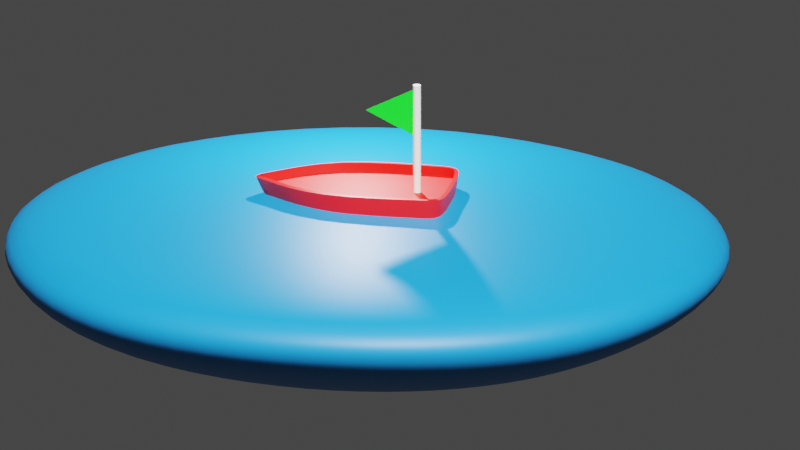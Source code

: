 # Source: BOAT.blend  (saved by Blender 2.81.16; exported with 4.5.12 LTS)
import bpy
from mathutils import Matrix  # noqa: F401  (used for matrix-valued properties, if any)

bpy.ops.wm.read_factory_settings(use_empty=True)
scene = bpy.context.scene
scene.name = 'Scene'

# ---- collections
col_collection = bpy.data.collections.new('Collection'); scene.collection.children.link(col_collection)

# ---- materials (node trees are filled in below, after node groups)
mat_material_003 = bpy.data.materials.new('Material.003')
mat_material_003.use_transparent_shadow = False
mat_material_001 = bpy.data.materials.new('Material.001')
mat_material_001.use_transparent_shadow = False
mat_material_001.diffuse_color = (0.7748, 0.8, 0.7922, 1.0)
mat_material_005 = bpy.data.materials.new('Material.005')
mat_material_005.use_transparent_shadow = False
mat_material_004 = bpy.data.materials.new('Material.004')
mat_material_004.use_transparent_shadow = False

# ---- node groups
ng_auto_smooth = bpy.data.node_groups.new('Auto Smooth', 'GeometryNodeTree')
_s = ng_auto_smooth.interface.new_socket(name='Geometry', in_out='OUTPUT', socket_type='NodeSocketGeometry')
_s = ng_auto_smooth.interface.new_socket(name='Geometry', in_out='INPUT', socket_type='NodeSocketGeometry')
_s = ng_auto_smooth.interface.new_socket(name='Angle', in_out='INPUT', socket_type='NodeSocketFloat')
_s.subtype = 'ANGLE'
_s.min_value = 0.0
_s.max_value = 3.142
ng_auto_smooth.is_modifier = True
_N = ng_auto_smooth.nodes; _L = ng_auto_smooth.links
n0 = _N.new('NodeGroupOutput'); n0.name = 'Group Output'; n0.location = (480, -100)
n1 = _N.new('NodeGroupInput'); n1.name = 'Group Input'; n1.location = (-420, -300)
n2 = _N.new('NodeGroupInput'); n2.name = 'Group Input.001'; n2.location = (-60, -100)
n3 = _N.new('GeometryNodeSetShadeSmooth'); n3.name = 'Set Shade Smooth'; n3.location = (120, -100)
n3.domain = 'EDGE'
n4 = _N.new('GeometryNodeSetShadeSmooth'); n4.name = 'Set Shade Smooth.001'; n4.location = (300, -100)
n5 = _N.new('GeometryNodeInputMeshEdgeAngle'); n5.name = 'Edge Angle'; n5.location = (-420, -220)
n6 = _N.new('GeometryNodeInputEdgeSmooth'); n6.name = 'Is Edge Smooth'; n6.location = (-60, -160)
n7 = _N.new('GeometryNodeInputShadeSmooth'); n7.name = 'Is Face Smooth'; n7.location = (-240, -340)
n8 = _N.new('FunctionNodeBooleanMath'); n8.name = 'Boolean Math'; n8.location = (-60, -220)
n9 = _N.new('FunctionNodeCompare'); n9.name = 'Compare'; n9.location = (-240, -180)
n9.operation = 'LESS_EQUAL'
_L.new(n5.outputs[0], n9.inputs[0])
_L.new(n4.outputs[0], n0.inputs[0])
_L.new(n1.outputs[1], n9.inputs[1])
_L.new(n9.outputs[0], n8.inputs[0])
_L.new(n7.outputs[0], n8.inputs[1])
_L.new(n2.outputs[0], n3.inputs[0])
_L.new(n6.outputs[0], n3.inputs[1])
_L.new(n3.outputs[0], n4.inputs[0])
_L.new(n8.outputs[0], n3.inputs[2])
n0.is_active_output = True

# ---- material node trees
mat_material_003.use_nodes = True; mat_material_003.node_tree.nodes.clear()
_N = mat_material_003.node_tree.nodes; _L = mat_material_003.node_tree.links
n0 = _N.new('ShaderNodeOutputMaterial'); n0.name = 'Material Output'; n0.location = (300, 300)
n1 = _N.new('ShaderNodeBsdfPrincipled'); n1.name = 'Principled BSDF'; n1.location = (10, 300)
n1.distribution = 'GGX'
n1.subsurface_method = 'BURLEY'
n1.inputs[0].default_value = (0.8, 0.0025, 0.0, 1.0)
n1.inputs[3].default_value = 1.45
n1.inputs[27].default_value = (0.0, 0.0, 0.0, 1.0)
n1.inputs[28].default_value = 1.0
_L.new(n1.outputs[0], n0.inputs[0])
n0.is_active_output = True
mat_material_001.use_nodes = True; mat_material_001.node_tree.nodes.clear()
_N = mat_material_001.node_tree.nodes; _L = mat_material_001.node_tree.links
n0 = _N.new('ShaderNodeOutputMaterial'); n0.name = 'Material Output'; n0.location = (300, 300)
n1 = _N.new('ShaderNodeBsdfPrincipled'); n1.name = 'Principled BSDF'; n1.location = (10, 300)
n1.distribution = 'GGX'
n1.subsurface_method = 'BURLEY'
n1.inputs[0].default_value = (0.002618, 0.1776, 0.4902, 1.0)
n1.inputs[3].default_value = 1.45
n1.inputs[27].default_value = (0.0, 0.0, 0.0, 1.0)
n1.inputs[28].default_value = 1.0
_L.new(n1.outputs[0], n0.inputs[0])
n0.is_active_output = True
mat_material_005.use_nodes = True; mat_material_005.node_tree.nodes.clear()
_N = mat_material_005.node_tree.nodes; _L = mat_material_005.node_tree.links
n0 = _N.new('ShaderNodeOutputMaterial'); n0.name = 'Material Output'; n0.location = (300, 300)
n1 = _N.new('ShaderNodeBsdfPrincipled'); n1.name = 'Principled BSDF'; n1.location = (10, 300)
n1.distribution = 'GGX'
n1.subsurface_method = 'BURLEY'
n1.inputs[0].default_value = (0.0, 0.8, 0.006331, 1.0)
n1.inputs[3].default_value = 1.45
n1.inputs[27].default_value = (0.0, 0.0, 0.0, 1.0)
n1.inputs[28].default_value = 1.0
_L.new(n1.outputs[0], n0.inputs[0])
n0.is_active_output = True
mat_material_004.use_nodes = True; mat_material_004.node_tree.nodes.clear()
_N = mat_material_004.node_tree.nodes; _L = mat_material_004.node_tree.links
n0 = _N.new('ShaderNodeOutputMaterial'); n0.name = 'Material Output'; n0.location = (300, 300)
n1 = _N.new('ShaderNodeBsdfPrincipled'); n1.name = 'Principled BSDF'; n1.location = (10, 300)
n1.distribution = 'GGX'
n1.subsurface_method = 'BURLEY'
n1.inputs[0].default_value = (0.7699, 0.8, 0.6968, 1.0)
n1.inputs[3].default_value = 1.45
n1.inputs[27].default_value = (0.0, 0.0, 0.0, 1.0)
n1.inputs[28].default_value = 1.0
_L.new(n1.outputs[0], n0.inputs[0])
n0.is_active_output = True

# ---- world
world_world = bpy.data.worlds.new('World'); scene.world = world_world
world_world.use_nodes = True; world_world.node_tree.nodes.clear()
_N = world_world.node_tree.nodes; _L = world_world.node_tree.links
n0 = _N.new('ShaderNodeOutputWorld'); n0.name = 'World Output'; n0.location = (300, 300)
n1 = _N.new('ShaderNodeBackground'); n1.name = 'Background'; n1.location = (10, 300)
n1.inputs[0].default_value = (0.05088, 0.05088, 0.05088, 1.0)
_L.new(n1.outputs[0], n0.inputs[0])
n0.is_active_output = True
world_world.color = (0.05088, 0.05088, 0.05088)
world_world.use_sun_shadow = False
world_world.sun_shadow_jitter_overblur = 0.0

# ---- cameras
cam_camera_001 = bpy.data.cameras.new('Camera.001')
cam_camera_001.type = 'ORTHO'
cam_camera_001.clip_end = 100.0
cam_camera_001.lens = 122.8
cam_camera_001.ortho_scale = 30.0
cam_camera_001.shift_y = 0.06

# ---- lights
light_light = bpy.data.lights.new('Light', 'SUN')
light_light.color = (1.0, 0.9683, 0.978)
light_light.transmission_factor = 0.0
light_light.use_shadow = False
light_light.angle = 0.1993
light_light.shadow_soft_size = 0.1
light_light.shadow_cascade_max_distance = 1000.0
light_point = bpy.data.lights.new('Point', 'POINT')
light_point.transmission_factor = 0.0
light_point.energy = 1e+04
light_point.shadow_soft_size = 0.25
light_point.shadow_maximum_resolution = 0.006
light_point.use_absolute_resolution = True

# ---- meshes
me_cube = bpy.data.meshes.new('Cube')
me_cube.from_pydata([(1.323, 1.252, 0.645), (1.323, 1.101, -0.4988), (1.503, -1.951, 0.645), (1.476, -1.359, -0.4988), (1.781e-06, 1.101, -0.8275), (1.781e-06, -3.788, 0.6142), (1.781e-06, -3.146, -0.8275), (1.781e-06, 1.252, 0.6142), (1.323, 0.8868, 0.645), (1.323, 0.6002, -0.4988), (1.781e-06, 0.5273, -0.6195), (0.1671, -2.866, -0.8085), (0.1741, 1.252, 0.619), (0.1741, 1.101, -0.8085), (0.1671, -3.5, 0.619), (0.1741, 0.5387, -0.6005), (1.323, 1.252, 0.3233), (1.472, -1.951, 0.3233), (0.0, -3.627, 0.2925), (0.0, 1.252, 0.2925), (1.323, 0.8868, 0.3233), (0.1741, 1.252, 0.2973), (0.1671, -3.5, 0.2973)], [], [(15, 9, 3, 11), (9, 8, 2, 3), (13, 12, 0, 1), (11, 14, 5, 6), (1, 0, 8, 9), (13, 1, 9, 15), (4, 13, 15, 10), (3, 2, 14, 11), (4, 7, 12, 13), (10, 15, 11, 6), (17, 20, 16, 21, 19, 18, 22)])
me_cube.polygons.foreach_set('use_smooth', [True] * 11)
_uv = me_cube.uv_layers.new(name='UVMap')
_uv.uv.foreach_set('vector', [0.2696, 0.5344, 0.375, 0.5344, 0.375, 0.75, 0.2696, 0.75, 0.375, 0.5344, 0.625, 0.5344, 0.625, 0.75, 0.375, 0.75, 0.375, 0.3946, 0.625, 0.3946, 0.625, 0.5, 0.375, 0.5, 0.375, 0.8554, 0.625, 0.8554, 0.625, 0.875, 0.375, 0.875, 0.375, 0.5, 0.625, 0.5, 0.625, 0.5344, 0.375, 0.5344, 0.2696, 0.5, 0.375, 0.5, 0.375, 0.5344, 0.2696, 0.5344, 0.25, 0.5, 0.2696, 0.5, 0.2696, 0.5344, 0.25, 0.5344, 0.375, 0.75, 0.625, 0.75, 0.625, 0.8554, 0.375, 0.8554, 0.375, 0.375, 0.625, 0.375, 0.625, 0.3946, 0.375, 0.3946, 0.25, 0.5344, 0.2696, 0.5344, 0.2696, 0.75, 0.25, 0.75, 0.0, 0.0, 0.0, 0.0, 0.0, 0.0, 0.0, 0.0, 0.0, 0.0, 0.0, 0.0, 0.0, 0.0])
me_cube.materials.append(mat_material_003)
me_cube.use_remesh_preserve_volume = False
me_cube.use_remesh_preserve_attributes = False
me_cube.use_mirror_vertex_groups = False
me_cube.update()
me_cube_001 = bpy.data.meshes.new('Cube.001')
me_cube_001.from_pydata([(3.707, 3.433, -5.265), (16.04, 14.85, -0.2149), (3.707, -3.433, -5.265), (16.04, -14.85, -0.2149), (-3.707, 3.433, -5.265), (-16.04, 14.85, -0.2149), (-3.707, -3.433, -5.265), (-16.04, -14.85, -0.2149)], [], [(0, 1, 3, 2), (2, 3, 7, 6), (6, 7, 5, 4), (4, 5, 1, 0), (2, 6, 4, 0), (7, 3, 1, 5)])
me_cube_001.polygons.foreach_set('use_smooth', [True] * 6)
_uv = me_cube_001.uv_layers.new(name='UVMap')
_uv.uv.foreach_set('vector', [0.375, 0.0, 0.625, 0.0, 0.625, 0.25, 0.375, 0.25, 0.375, 0.25, 0.625, 0.25, 0.625, 0.5, 0.375, 0.5, 0.375, 0.5, 0.625, 0.5, 0.625, 0.75, 0.375, 0.75, 0.375, 0.75, 0.625, 0.75, 0.625, 1.0, 0.375, 1.0, 0.125, 0.5, 0.375, 0.5, 0.375, 0.75, 0.125, 0.75, 0.625, 0.5, 0.875, 0.5, 0.875, 0.75, 0.625, 0.75])
me_cube_001.materials.append(mat_material_001)
me_cube_001.use_remesh_fix_poles = True
me_cube_001.use_remesh_preserve_attributes = False
me_cube_001.use_mirror_vertex_groups = False
me_cube_001.update()
me_plane = bpy.data.meshes.new('Plane')
me_plane.from_pydata([(0.0, -1.0, 0.0), (0.0, -1.0, 0.0), (-1.0, 1.0, 0.0), (1.0, 1.0, 0.0), (3.336, 1.09, -0.02237), (3.034, 1.09, -0.02237), (3.336, 1.087, 0.00703), (3.034, 1.087, 0.00703), (3.336, 1.078, 0.0353), (3.034, 1.078, 0.0353), (3.336, 1.065, 0.06136), (3.034, 1.065, 0.06136), (3.336, 1.046, 0.0842), (3.034, 1.046, 0.0842), (3.336, 1.023, 0.1029), (3.034, 1.023, 0.1029), (3.336, 0.9969, 0.1169), (3.034, 0.9969, 0.1169), (3.336, 0.9686, 0.1255), (3.034, 0.9686, 0.1255), (3.336, 0.9392, 0.1283), (3.034, 0.9392, 0.1283), (3.336, 0.9098, 0.1255), (3.034, 0.9098, 0.1255), (3.336, 0.8815, 0.1169), (3.034, 0.8815, 0.1169), (3.336, 0.8555, 0.1029), (3.034, 0.8555, 0.1029), (3.336, 0.8326, 0.0842), (3.034, 0.8326, 0.0842), (3.336, 0.8139, 0.06136), (3.034, 0.8139, 0.06136), (3.336, 0.7999, 0.0353), (3.034, 0.7999, 0.0353), (3.336, 0.7914, 0.00703), (3.034, 0.7914, 0.00703), (3.336, 0.7885, -0.02237), (3.034, 0.7885, -0.02237), (3.336, 0.7914, -0.05178), (3.034, 0.7914, -0.05178), (3.336, 0.7999, -0.08005), (3.034, 0.7999, -0.08005), (3.336, 0.8139, -0.1061), (3.034, 0.8139, -0.1061), (3.336, 0.8326, -0.129), (3.034, 0.8326, -0.129), (3.336, 0.8555, -0.1477), (3.034, 0.8555, -0.1477), (3.336, 0.8815, -0.1616), (3.034, 0.8815, -0.1616), (3.336, 0.9098, -0.1702), (3.034, 0.9098, -0.1702), (3.336, 0.9392, -0.1731), (3.034, 0.9392, -0.1731), (3.336, 0.9686, -0.1702), (3.034, 0.9686, -0.1702), (3.336, 0.9969, -0.1616), (3.034, 0.9969, -0.1616), (3.336, 1.023, -0.1477), (3.034, 1.023, -0.1477), (3.336, 1.046, -0.129), (3.034, 1.046, -0.129), (3.336, 1.065, -0.1061), (3.034, 1.065, -0.1061), (3.336, 1.078, -0.08005), (3.034, 1.078, -0.08005), (3.336, 1.087, -0.05178), (3.034, 1.087, -0.05178), (0.4145, 1.087, 0.00703), (0.4145, 1.09, -0.02237), (0.4145, 1.078, 0.0353), (0.4145, 1.065, 0.06136), (0.4145, 1.046, 0.0842), (0.4145, 1.023, 0.1029), (0.4145, 0.9969, 0.1169), (0.4145, 0.9686, 0.1255), (0.4145, 0.9392, 0.1283), (0.4145, 0.9098, 0.1255), (0.4145, 0.8815, 0.1169), (0.4145, 0.8555, 0.1029), (0.4145, 0.8326, 0.0842), (0.4145, 0.8139, 0.06136), (0.4145, 0.7999, 0.0353), (0.4145, 0.7914, 0.00703), (0.4145, 0.7885, -0.02237), (0.4145, 0.7914, -0.05178), (0.4145, 0.7999, -0.08005), (0.4145, 0.8139, -0.1061), (0.4145, 0.8326, -0.129), (0.4145, 0.8555, -0.1477), (0.4145, 0.8815, -0.1616), (0.4145, 0.9098, -0.1702), (0.4145, 0.9392, -0.1731), (0.4145, 0.9686, -0.1702), (0.4145, 0.9969, -0.1616), (0.4145, 1.023, -0.1477), (0.4145, 1.046, -0.129), (0.4145, 1.065, -0.1061), (0.4145, 1.078, -0.08005), (0.4145, 1.087, -0.05178), (0.009746, 1.087, 0.007029), (0.009746, 1.09, -0.02237), (0.009746, 1.078, 0.0353), (0.009746, 1.065, 0.06136), (0.009746, 1.046, 0.0842), (0.009746, 1.023, 0.1029), (0.009746, 0.9969, 0.1169), (0.009746, 0.9686, 0.1255), (0.009746, 0.9392, 0.1283), (0.009746, 0.9098, 0.1255), (0.009746, 0.8815, 0.1169), (0.009746, 0.8555, 0.1029), (0.009746, 0.8326, 0.0842), (0.009746, 0.8139, 0.06136), (0.009746, 0.7999, 0.0353), (0.009746, 0.7914, 0.007029), (0.009746, 0.7885, -0.02237), (0.009746, 0.7914, -0.05178), (0.009746, 0.7999, -0.08005), (0.009746, 0.8139, -0.1061), (0.009746, 0.8326, -0.129), (0.009746, 0.8555, -0.1477), (0.009746, 0.8815, -0.1616), (0.009746, 0.9098, -0.1702), (0.009746, 0.9392, -0.1731), (0.009746, 0.9686, -0.1702), (0.009746, 0.9969, -0.1616), (0.009746, 1.023, -0.1477), (0.009746, 1.046, -0.129), (0.009746, 1.065, -0.1061), (0.009746, 1.078, -0.08005), (0.009746, 1.087, -0.05178), (-1.086, 1.087, 0.007029), (-1.086, 1.09, -0.02238), (-1.086, 1.078, 0.0353), (-1.086, 1.065, 0.06136), (-1.086, 1.046, 0.0842), (-1.086, 1.023, 0.1029), (-1.086, 0.9969, 0.1169), (-1.086, 0.9686, 0.1255), (-1.086, 0.9392, 0.1283), (-1.086, 0.9098, 0.1255), (-1.086, 0.8815, 0.1169), (-1.086, 0.8555, 0.1029), (-1.086, 0.8326, 0.0842), (-1.086, 0.8139, 0.06136), (-1.086, 0.7999, 0.0353), (-1.086, 0.7914, 0.007029), (-1.086, 0.7885, -0.02238), (-1.086, 0.7914, -0.05178), (-1.086, 0.7999, -0.08005), (-1.086, 0.8139, -0.1061), (-1.086, 0.8326, -0.129), (-1.086, 0.8555, -0.1477), (-1.086, 0.8815, -0.1616), (-1.086, 0.9098, -0.1702), (-1.086, 0.9392, -0.1731), (-1.086, 0.9686, -0.1702), (-1.086, 0.9969, -0.1616), (-1.086, 1.023, -0.1477), (-1.086, 1.046, -0.129), (-1.086, 1.065, -0.1061), (-1.086, 1.078, -0.08005), (-1.086, 1.087, -0.05178), (3.778, -0.6721, -1.091), (3.778, -0.6721, 0.9087), (3.778, 1.328, -1.091), (3.778, 1.328, 0.9087), (3.778, -0.6721, -1.091), (3.778, -0.6721, 0.9087), (3.778, 1.328, -1.091), (3.778, 1.328, 0.9087), (3.778, 1.328, 0.9087), (3.778, 1.328, -1.091), (3.778, -0.6721, 0.9087), (3.778, -0.6721, -1.091)], [], [(0, 1, 3, 2), (4, 5, 7, 6), (6, 7, 9, 8), (8, 9, 11, 10), (10, 11, 13, 12), (12, 13, 15, 14), (14, 15, 17, 16), (16, 17, 19, 18), (18, 19, 21, 20), (20, 21, 23, 22), (22, 23, 25, 24), (24, 25, 27, 26), (26, 27, 29, 28), (28, 29, 31, 30), (30, 31, 33, 32), (32, 33, 35, 34), (34, 35, 37, 36), (36, 37, 39, 38), (38, 39, 41, 40), (40, 41, 43, 42), (42, 43, 45, 44), (44, 45, 47, 46), (46, 47, 49, 48), (48, 49, 51, 50), (50, 51, 53, 52), (52, 53, 55, 54), (54, 55, 57, 56), (56, 57, 59, 58), (58, 59, 61, 60), (60, 61, 63, 62), (62, 63, 65, 64), (41, 39, 85, 86), (64, 65, 67, 66), (66, 67, 5, 4), (4, 6, 8, 10, 12, 14, 16, 18, 20, 22, 24, 26, 28, 30, 32, 34, 36, 38, 40, 42, 44, 46, 48, 50, 52, 54, 56, 58, 60, 62, 64, 66), (95, 94, 126, 127), (59, 57, 94, 95), (15, 13, 72, 73), (33, 31, 81, 82), (51, 49, 90, 91), (7, 5, 69, 68), (5, 67, 99, 69), (25, 23, 77, 78), (43, 41, 86, 87), (61, 59, 95, 96), (17, 15, 73, 74), (35, 33, 82, 83), (53, 51, 91, 92), (9, 7, 68, 70), (27, 25, 78, 79), (45, 43, 87, 88), (63, 61, 96, 97), (19, 17, 74, 75), (37, 35, 83, 84), (55, 53, 92, 93), (11, 9, 70, 71), (29, 27, 79, 80), (47, 45, 88, 89), (65, 63, 97, 98), (21, 19, 75, 76), (39, 37, 84, 85), (57, 55, 93, 94), (13, 11, 71, 72), (31, 29, 80, 81), (49, 47, 89, 90), (67, 65, 98, 99), (23, 21, 76, 77), (130, 129, 161, 162), (82, 81, 113, 114), (68, 69, 101, 100), (96, 95, 127, 128), (83, 82, 114, 115), (70, 68, 100, 102), (97, 96, 128, 129), (84, 83, 115, 116), (71, 70, 102, 103), (98, 97, 129, 130), (85, 84, 116, 117), (72, 71, 103, 104), (99, 98, 130, 131), (86, 85, 117, 118), (73, 72, 104, 105), (69, 99, 131, 101), (87, 86, 118, 119), (74, 73, 105, 106), (88, 87, 119, 120), (75, 74, 106, 107), (89, 88, 120, 121), (76, 75, 107, 108), (90, 89, 121, 122), (77, 76, 108, 109), (91, 90, 122, 123), (78, 77, 109, 110), (92, 91, 123, 124), (79, 78, 110, 111), (93, 92, 124, 125), (80, 79, 111, 112), (94, 93, 125, 126), (81, 80, 112, 113), (132, 133, 163, 162, 161, 160, 159, 158, 157, 156, 155, 154, 153, 152, 151, 150, 149, 148, 147, 146, 145, 144, 143, 142, 141, 140, 139, 138, 137, 136, 135, 134), (117, 116, 148, 149), (104, 103, 135, 136), (131, 130, 162, 163), (118, 117, 149, 150), (105, 104, 136, 137), (101, 131, 163, 133), (119, 118, 150, 151), (106, 105, 137, 138), (120, 119, 151, 152), (107, 106, 138, 139), (121, 120, 152, 153), (108, 107, 139, 140), (122, 121, 153, 154), (109, 108, 140, 141), (123, 122, 154, 155), (110, 109, 141, 142), (124, 123, 155, 156), (111, 110, 142, 143), (125, 124, 156, 157), (112, 111, 143, 144), (126, 125, 157, 158), (113, 112, 144, 145), (127, 126, 158, 159), (114, 113, 145, 146), (100, 101, 133, 132), (128, 127, 159, 160), (115, 114, 146, 147), (102, 100, 132, 134), (129, 128, 160, 161), (116, 115, 147, 148), (103, 102, 134, 135), (164, 165, 167, 166), (168, 169, 171, 170), (175, 174, 172, 173)])
me_plane.polygons.foreach_set('material_index', [0, 1, 1, 1, 1, 1, 1, 1, 1, 1, 1, 1, 1, 1, 1, 1, 1, 1, 1, 1, 1, 1, 1, 1, 1, 1, 1, 1, 1, 1, 1, 1, 1, 1, 1, 1, 1, 1, 1, 1, 1, 1, 1, 1, 1, 1, 1, 1, 1, 1, 1, 1, 1, 1, 1, 1, 1, 1, 1, 1, 1, 1, 1, 1, 1, 1, 1, 1, 1, 1, 1, 1, 1, 1, 1, 1, 1, 0, 1, 1, 1, 1, 1, 1, 1, 1, 1, 1, 1, 1, 1, 1, 1, 1, 1, 1, 1, 1, 1, 1, 1, 1, 1, 1, 1, 1, 1, 1, 1, 1, 1, 1, 1, 1, 1, 1, 1, 1, 1, 1, 1, 1, 1, 1, 1, 1, 1, 1, 1, 1, 1, 1, 1, 1])
_uv = me_plane.uv_layers.new(name='UVMap')
_uv.uv.foreach_set('vector', [0.0, 0.0, 1.0, 0.0, 1.0, 1.0, 0.0, 1.0, 1.0, 0.5, 1.0, 1.0, 0.9688, 1.0, 0.9688, 0.5, 0.9688, 0.5, 0.9688, 1.0, 0.9375, 1.0, 0.9375, 0.5, 0.9375, 0.5, 0.9375, 1.0, 0.9062, 1.0, 0.9062, 0.5, 0.9062, 0.5, 0.9062, 1.0, 0.875, 1.0, 0.875, 0.5, 0.875, 0.5, 0.875, 1.0, 0.8438, 1.0, 0.8438, 0.5, 0.8438, 0.5, 0.8438, 1.0, 0.8125, 1.0, 0.8125, 0.5, 0.8125, 0.5, 0.8125, 1.0, 0.7812, 1.0, 0.7812, 0.5, 0.7812, 0.5, 0.7812, 1.0, 0.75, 1.0, 0.75, 0.5, 0.75, 0.5, 0.75, 1.0, 0.7188, 1.0, 0.7188, 0.5, 0.7188, 0.5, 0.7188, 1.0, 0.6875, 1.0, 0.6875, 0.5, 0.6875, 0.5, 0.6875, 1.0, 0.6562, 1.0, 0.6562, 0.5, 0.6562, 0.5, 0.6562, 1.0, 0.625, 1.0, 0.625, 0.5, 0.625, 0.5, 0.625, 1.0, 0.5938, 1.0, 0.5938, 0.5, 0.5938, 0.5, 0.5938, 1.0, 0.5625, 1.0, 0.5625, 0.5, 0.5625, 0.5, 0.5625, 1.0, 0.5312, 1.0, 0.5312, 0.5, 0.5312, 0.5, 0.5312, 1.0, 0.5, 1.0, 0.5, 0.5, 0.5, 0.5, 0.5, 1.0, 0.4688, 1.0, 0.4688, 0.5, 0.4688, 0.5, 0.4688, 1.0, 0.4375, 1.0, 0.4375, 0.5, 0.4375, 0.5, 0.4375, 1.0, 0.4062, 1.0, 0.4062, 0.5, 0.4062, 0.5, 0.4062, 1.0, 0.375, 1.0, 0.375, 0.5, 0.375, 0.5, 0.375, 1.0, 0.3438, 1.0, 0.3438, 0.5, 0.3438, 0.5, 0.3438, 1.0, 0.3125, 1.0, 0.3125, 0.5, 0.3125, 0.5, 0.3125, 1.0, 0.2812, 1.0, 0.2812, 0.5, 0.2812, 0.5, 0.2812, 1.0, 0.25, 1.0, 0.25, 0.5, 0.25, 0.5, 0.25, 1.0, 0.2188, 1.0, 0.2188, 0.5, 0.2188, 0.5, 0.2188, 1.0, 0.1875, 1.0, 0.1875, 0.5, 0.1875, 0.5, 0.1875, 1.0, 0.1562, 1.0, 0.1562, 0.5, 0.1562, 0.5, 0.1562, 1.0, 0.125, 1.0, 0.125, 0.5, 0.125, 0.5, 0.125, 1.0, 0.09375, 1.0, 0.09375, 0.5, 0.09375, 0.5, 0.09375, 1.0, 0.0625, 1.0, 0.0625, 0.5, 0.4375, 1.0, 0.4688, 1.0, 0.4688, 1.0, 0.4375, 1.0, 0.0625, 0.5, 0.0625, 1.0, 0.03125, 1.0, 0.03125, 0.5, 0.03125, 0.5, 0.03125, 1.0, 0.0, 1.0, 0.0, 0.5, 0.75, 0.49, 0.7968, 0.4854, 0.8418, 0.4717, 0.8833, 0.4496, 0.9197, 0.4197, 0.9496, 0.3833, 0.9717, 0.3418, 0.9854, 0.2968, 0.99, 0.25, 0.9854, 0.2032, 0.9717, 0.1582, 0.9496, 0.1167, 0.9197, 0.08029, 0.8833, 0.05045, 0.8418, 0.02827, 0.7968, 0.01461, 0.75, 0.01, 0.7032, 0.01461, 0.6582, 0.02827, 0.6167, 0.05045, 0.5803, 0.08029, 0.5504, 0.1167, 0.5283, 0.1582, 0.5146, 0.2032, 0.51, 0.25, 0.5146, 0.2968, 0.5283, 0.3418, 0.5504, 0.3833, 0.5803, 0.4197, 0.6167, 0.4496, 0.6582, 0.4717, 0.7032, 0.4854, 0.1562, 1.0, 0.1875, 1.0, 0.1875, 1.0, 0.1562, 1.0, 0.1562, 1.0, 0.1875, 1.0, 0.1875, 1.0, 0.1562, 1.0, 0.8438, 1.0, 0.875, 1.0, 0.875, 1.0, 0.8438, 1.0, 0.5625, 1.0, 0.5938, 1.0, 0.5938, 1.0, 0.5625, 1.0, 0.2812, 1.0, 0.3125, 1.0, 0.3125, 1.0, 0.2812, 1.0, 0.9688, 1.0, 1.0, 1.0, 1.0, 1.0, 0.9688, 1.0, 0.0, 1.0, 0.03125, 1.0, 0.03125, 1.0, 0.0, 1.0, 0.6875, 1.0, 0.7188, 1.0, 0.7188, 1.0, 0.6875, 1.0, 0.4062, 1.0, 0.4375, 1.0, 0.4375, 1.0, 0.4062, 1.0, 0.125, 1.0, 0.1562, 1.0, 0.1562, 1.0, 0.125, 1.0, 0.8125, 1.0, 0.8438, 1.0, 0.8438, 1.0, 0.8125, 1.0, 0.5312, 1.0, 0.5625, 1.0, 0.5625, 1.0, 0.5312, 1.0, 0.25, 1.0, 0.2812, 1.0, 0.2812, 1.0, 0.25, 1.0, 0.9375, 1.0, 0.9688, 1.0, 0.9688, 1.0, 0.9375, 1.0, 0.6562, 1.0, 0.6875, 1.0, 0.6875, 1.0, 0.6562, 1.0, 0.375, 1.0, 0.4062, 1.0, 0.4062, 1.0, 0.375, 1.0, 0.09375, 1.0, 0.125, 1.0, 0.125, 1.0, 0.09375, 1.0, 0.7812, 1.0, 0.8125, 1.0, 0.8125, 1.0, 0.7812, 1.0, 0.5, 1.0, 0.5312, 1.0, 0.5312, 1.0, 0.5, 1.0, 0.2188, 1.0, 0.25, 1.0, 0.25, 1.0, 0.2188, 1.0, 0.9062, 1.0, 0.9375, 1.0, 0.9375, 1.0, 0.9062, 1.0, 0.625, 1.0, 0.6562, 1.0, 0.6562, 1.0, 0.625, 1.0, 0.3438, 1.0, 0.375, 1.0, 0.375, 1.0, 0.3438, 1.0, 0.0625, 1.0, 0.09375, 1.0, 0.09375, 1.0, 0.0625, 1.0, 0.75, 1.0, 0.7812, 1.0, 0.7812, 1.0, 0.75, 1.0, 0.4688, 1.0, 0.5, 1.0, 0.5, 1.0, 0.4688, 1.0, 0.1875, 1.0, 0.2188, 1.0, 0.2188, 1.0, 0.1875, 1.0, 0.875, 1.0, 0.9062, 1.0, 0.9062, 1.0, 0.875, 1.0, 0.5938, 1.0, 0.625, 1.0, 0.625, 1.0, 0.5938, 1.0, 0.3125, 1.0, 0.3438, 1.0, 0.3438, 1.0, 0.3125, 1.0, 0.03125, 1.0, 0.0625, 1.0, 0.0625, 1.0, 0.03125, 1.0, 0.7188, 1.0, 0.75, 1.0, 0.75, 1.0, 0.7188, 1.0, 0.0625, 1.0, 0.09375, 1.0, 0.09375, 1.0, 0.0625, 1.0, 0.5625, 1.0, 0.5938, 1.0, 0.5938, 1.0, 0.5625, 1.0, 0.9688, 1.0, 1.0, 1.0, 1.0, 1.0, 0.9688, 1.0, 0.125, 1.0, 0.1562, 1.0, 0.1562, 1.0, 0.125, 1.0, 0.5312, 1.0, 0.5625, 1.0, 0.5625, 1.0, 0.5312, 1.0, 0.9375, 1.0, 0.9688, 1.0, 0.9688, 1.0, 0.9375, 1.0, 0.09375, 1.0, 0.125, 1.0, 0.125, 1.0, 0.09375, 1.0, 0.5, 1.0, 0.5312, 1.0, 0.5312, 1.0, 0.5, 1.0, 0.9062, 1.0, 0.9375, 1.0, 0.9375, 1.0, 0.9062, 1.0, 0.0625, 1.0, 0.09375, 1.0, 0.09375, 1.0, 0.0625, 1.0, 0.4688, 1.0, 0.5, 1.0, 0.5, 1.0, 0.4688, 1.0, 0.875, 1.0, 0.9062, 1.0, 0.9062, 1.0, 0.875, 1.0, 0.03125, 1.0, 0.0625, 1.0, 0.0625, 1.0, 0.03125, 1.0, 0.4375, 1.0, 0.4688, 1.0, 0.4688, 1.0, 0.4375, 1.0, 0.8438, 1.0, 0.875, 1.0, 0.875, 1.0, 0.8438, 1.0, 0.0, 1.0, 0.03125, 1.0, 0.03125, 1.0, 0.0, 1.0, 0.4062, 1.0, 0.4375, 1.0, 0.4375, 1.0, 0.4062, 1.0, 0.8125, 1.0, 0.8438, 1.0, 0.8438, 1.0, 0.8125, 1.0, 0.375, 1.0, 0.4062, 1.0, 0.4062, 1.0, 0.375, 1.0, 0.7812, 1.0, 0.8125, 1.0, 0.8125, 1.0, 0.7812, 1.0, 0.3438, 1.0, 0.375, 1.0, 0.375, 1.0, 0.3438, 1.0, 0.75, 1.0, 0.7812, 1.0, 0.7812, 1.0, 0.75, 1.0, 0.3125, 1.0, 0.3438, 1.0, 0.3438, 1.0, 0.3125, 1.0, 0.7188, 1.0, 0.75, 1.0, 0.75, 1.0, 0.7188, 1.0, 0.2812, 1.0, 0.3125, 1.0, 0.3125, 1.0, 0.2812, 1.0, 0.6875, 1.0, 0.7188, 1.0, 0.7188, 1.0, 0.6875, 1.0, 0.25, 1.0, 0.2812, 1.0, 0.2812, 1.0, 0.25, 1.0, 0.6562, 1.0, 0.6875, 1.0, 0.6875, 1.0, 0.6562, 1.0, 0.2188, 1.0, 0.25, 1.0, 0.25, 1.0, 0.2188, 1.0, 0.625, 1.0, 0.6562, 1.0, 0.6562, 1.0, 0.625, 1.0, 0.1875, 1.0, 0.2188, 1.0, 0.2188, 1.0, 0.1875, 1.0, 0.5938, 1.0, 0.625, 1.0, 0.625, 1.0, 0.5938, 1.0, 0.2968, 0.4854, 0.25, 0.49, 0.2032, 0.4854, 0.1582, 0.4717, 0.1167, 0.4496, 0.08029, 0.4197, 0.05045, 0.3833, 0.02827, 0.3418, 0.01461, 0.2968, 0.01, 0.25, 0.01461, 0.2032, 0.02827, 0.1582, 0.05045, 0.1167, 0.08029, 0.08029, 0.1167, 0.05045, 0.1582, 0.02827, 0.2032, 0.01461, 0.25, 0.01, 0.2968, 0.01461, 0.3418, 0.02827, 0.3833, 0.05045, 0.4197, 0.08029, 0.4496, 0.1167, 0.4717, 0.1582, 0.4854, 0.2032, 0.49, 0.25, 0.4854, 0.2968, 0.4717, 0.3418, 0.4496, 0.3833, 0.4197, 0.4197, 0.3833, 0.4496, 0.3418, 0.4717, 0.4688, 1.0, 0.5, 1.0, 0.5, 1.0, 0.4688, 1.0, 0.875, 1.0, 0.9062, 1.0, 0.9062, 1.0, 0.875, 1.0, 0.03125, 1.0, 0.0625, 1.0, 0.0625, 1.0, 0.03125, 1.0, 0.4375, 1.0, 0.4688, 1.0, 0.4688, 1.0, 0.4375, 1.0, 0.8438, 1.0, 0.875, 1.0, 0.875, 1.0, 0.8438, 1.0, 0.0, 1.0, 0.03125, 1.0, 0.03125, 1.0, 0.0, 1.0, 0.4062, 1.0, 0.4375, 1.0, 0.4375, 1.0, 0.4062, 1.0, 0.8125, 1.0, 0.8438, 1.0, 0.8438, 1.0, 0.8125, 1.0, 0.375, 1.0, 0.4062, 1.0, 0.4062, 1.0, 0.375, 1.0, 0.7812, 1.0, 0.8125, 1.0, 0.8125, 1.0, 0.7812, 1.0, 0.3438, 1.0, 0.375, 1.0, 0.375, 1.0, 0.3438, 1.0, 0.75, 1.0, 0.7812, 1.0, 0.7812, 1.0, 0.75, 1.0, 0.3125, 1.0, 0.3438, 1.0, 0.3438, 1.0, 0.3125, 1.0, 0.7188, 1.0, 0.75, 1.0, 0.75, 1.0, 0.7188, 1.0, 0.2812, 1.0, 0.3125, 1.0, 0.3125, 1.0, 0.2812, 1.0, 0.6875, 1.0, 0.7188, 1.0, 0.7188, 1.0, 0.6875, 1.0, 0.25, 1.0, 0.2812, 1.0, 0.2812, 1.0, 0.25, 1.0, 0.6562, 1.0, 0.6875, 1.0, 0.6875, 1.0, 0.6562, 1.0, 0.2188, 1.0, 0.25, 1.0, 0.25, 1.0, 0.2188, 1.0, 0.625, 1.0, 0.6562, 1.0, 0.6562, 1.0, 0.625, 1.0, 0.1875, 1.0, 0.2188, 1.0, 0.2188, 1.0, 0.1875, 1.0, 0.5938, 1.0, 0.625, 1.0, 0.625, 1.0, 0.5938, 1.0, 0.1562, 1.0, 0.1875, 1.0, 0.1875, 1.0, 0.1562, 1.0, 0.5625, 1.0, 0.5938, 1.0, 0.5938, 1.0, 0.5625, 1.0, 0.9688, 1.0, 1.0, 1.0, 1.0, 1.0, 0.9688, 1.0, 0.125, 1.0, 0.1562, 1.0, 0.1562, 1.0, 0.125, 1.0, 0.5312, 1.0, 0.5625, 1.0, 0.5625, 1.0, 0.5312, 1.0, 0.9375, 1.0, 0.9688, 1.0, 0.9688, 1.0, 0.9375, 1.0, 0.09375, 1.0, 0.125, 1.0, 0.125, 1.0, 0.09375, 1.0, 0.5, 1.0, 0.5312, 1.0, 0.5312, 1.0, 0.5, 1.0, 0.9062, 1.0, 0.9375, 1.0, 0.9375, 1.0, 0.9062, 1.0, 0.0, 0.0, 1.0, 0.0, 1.0, 1.0, 0.0, 1.0, 0.0, 0.0, 1.0, 0.0, 1.0, 1.0, 0.0, 1.0, 0.0, 0.0, 1.0, 0.0, 1.0, 1.0, 0.0, 1.0])
me_plane.materials.append(mat_material_005)
me_plane.materials.append(mat_material_004)
me_plane.use_remesh_fix_poles = True
me_plane.use_remesh_preserve_attributes = False
me_plane.use_mirror_vertex_groups = False
me_plane.update()

# ---- curves / text
cu_beziercircle_002 = bpy.data.curves.new('BezierCircle.002', 'CURVE')
cu_beziercircle_002.dimensions = '3D'
_sp = cu_beziercircle_002.splines.new('BEZIER'); _sp.bezier_points.add(3)
_sp.bezier_points.foreach_set('co', [-1.0, 0.0, 0.0, 0.0, 1.0, 0.0, 1.0, 0.0, 0.0, 0.0, -1.0, 0.0])
_sp.bezier_points.foreach_set('handle_left', [-1.0, -0.5521, 0.0, -0.5521, 1.0, 0.0, 1.0, 0.5521, 0.0, 0.5521, -1.0, 0.0])
_sp.bezier_points.foreach_set('handle_right', [-1.0, 0.5521, 0.0, 0.5521, 1.0, 0.0, 1.0, -0.5521, 0.0, -0.5521, -1.0, 0.0])
for _p, _l, _r in zip(_sp.bezier_points, ['AUTO', 'AUTO', 'AUTO', 'AUTO'], ['AUTO', 'AUTO', 'AUTO', 'AUTO']): _p.handle_left_type = _l; _p.handle_right_type = _r
_sp.order_u = 0
_sp.order_v = 0
_sp.use_cyclic_u = True
cu_beziercircle_002.use_path = True
cu_beziercircle_002.use_path_clamp = True
cu_beziercircle_002.eval_time = 71.0
cu_beziercircle_002.fill_mode = 'FULL'

# ---- objects
ob_cube = bpy.data.objects.new('Cube', me_cube)
ob_light = bpy.data.objects.new('Light', light_light)
ob_cube_001 = bpy.data.objects.new('Cube.001', me_cube_001)
ob_empty = bpy.data.objects.new('Empty', None)
ob_point = bpy.data.objects.new('Point', light_point)
ob_plane = bpy.data.objects.new('Plane', me_plane)
ob_beziercircle = bpy.data.objects.new('BezierCircle', cu_beziercircle_002)
ob_camera = bpy.data.objects.new('Camera', cam_camera_001)

# ---- transforms, parenting, visibility, modifiers, constraints
ob_cube.location = (0.0, 0.0, 0.05798)
ob_cube.scale = (1.464, 1.464, 1.464)
ob_cube.lock_rotations_4d = False
ob_cube.empty_display_type = 'ARROWS'
ob_cube.lineart.crease_threshold = 0.0
_m = ob_cube.modifiers.new('Mirror', 'MIRROR')
_m.use_clip = True
_m = ob_cube.modifiers.new('Subdivision', 'SUBSURF')
_m.uv_smooth = 'PRESERVE_CORNERS'
_m.levels = 3
_m.show_only_control_edges = False
_m = ob_cube.modifiers.new('Solidify', 'SOLIDIFY')
_m.thickness = -0.1
_m.nonmanifold_thickness_mode = 'FIXED'
_m.nonmanifold_merge_threshold = 0.0003
_m = ob_cube.modifiers.new('Auto Smooth', 'NODES')
_m.node_group = ng_auto_smooth
_gi = [s.identifier for s in ng_auto_smooth.interface.items_tree if s.item_type == 'SOCKET' and s.in_out == 'INPUT']
_m[_gi[1]] = 0.5236  # Angle
ob_light.location = (12.13, 0.7709, 9.593)
ob_light.rotation_euler = (0.6503, 0.05522, 1.866)
ob_light.lock_rotations_4d = False
ob_light.empty_display_type = 'ARROWS'
ob_light.color = (0.0, 0.0, 0.0, 0.0)
ob_light.lineart.crease_threshold = 0.0
ob_cube_001.location = (0.0, -1.292, 0.5135)
ob_cube_001.rotation_euler = (0.0, -0.0, 1.571)
ob_cube_001.scale = (1.535, 1.535, 1.535)
ob_cube_001.lineart.crease_threshold = 0.0
_m = ob_cube_001.modifiers.new('Subdivision', 'SUBSURF')
_m.uv_smooth = 'PRESERVE_CORNERS'
_m.levels = 6
_m.render_levels = 4
_m.show_only_control_edges = False
_m = ob_cube_001.modifiers.new('Displace', 'DISPLACE')
_m.direction = 'Z'
_m.texture_coords = 'OBJECT'
_m.texture_coords_object = ob_empty
ob_empty.location = (0.0, -0.04542, -2.619)
ob_empty.rotation_euler = (-6.288, 0.0, 0.0)
ob_empty.empty_display_type = 'CUBE'
ob_empty.lineart.crease_threshold = 0.0
ob_point.location = (-7.179, -2.966, 7.496)
ob_point.lineart.crease_threshold = 0.0
ob_plane.location = (0.09126, -0.3279, 3.778)
ob_plane.rotation_euler = (0.0, 1.571, 0.0)
ob_plane.lineart.crease_threshold = 0.0
ob_beziercircle.location = (0.3119, 0.1981, 6.095)
ob_beziercircle.scale = (25.34, 25.34, 25.34)
ob_beziercircle.lineart.crease_threshold = 0.0
ob_camera.location = (0.01832, 0.08301, -0.01356)
ob_camera.rotation_euler = (1.109, 0.0, 0.8149)
ob_camera.lock_rotations_4d = False
ob_camera.empty_display_type = 'ARROWS'
ob_camera.color = (0.0, 0.0, 0.0, 0.0)
ob_camera.display_type = 'WIRE'
ob_camera.lineart.crease_threshold = 0.0
_c = ob_camera.constraints.new('FOLLOW_PATH'); _c.name = 'Follow Path'
_c.target = ob_beziercircle
_c.use_curve_follow = True
_c = ob_camera.constraints.new('TRACK_TO'); _c.name = 'Track To'
_c.active = False
_c.target = ob_empty

# ---- collection membership
col_collection.objects.link(ob_cube)
col_collection.objects.link(ob_light)
col_collection.objects.link(ob_cube_001)
col_collection.objects.link(ob_empty)
col_collection.objects.link(ob_point)
col_collection.objects.link(ob_plane)
col_collection.objects.link(ob_beziercircle)
col_collection.objects.link(ob_camera)

# ---- scene / render settings (as saved in the file)
scene.camera = ob_camera
scene.frame_start = 1; scene.frame_end = 60; scene.frame_set(72)
scene.render.engine = 'BLENDER_EEVEE_NEXT'
scene.render.image_settings.file_format = 'FFMPEG'
scene.render.image_settings.color_mode = 'RGB'
scene.cycles.use_denoising = False
scene.cycles.samples = 128
scene.cycles.sampling_pattern = 'TABULATED_SOBOL'
scene.cycles.use_adaptive_sampling = False
scene.cycles.use_light_tree = False
scene.view_settings.view_transform = 'Filmic'
bpy.context.view_layer.update()
